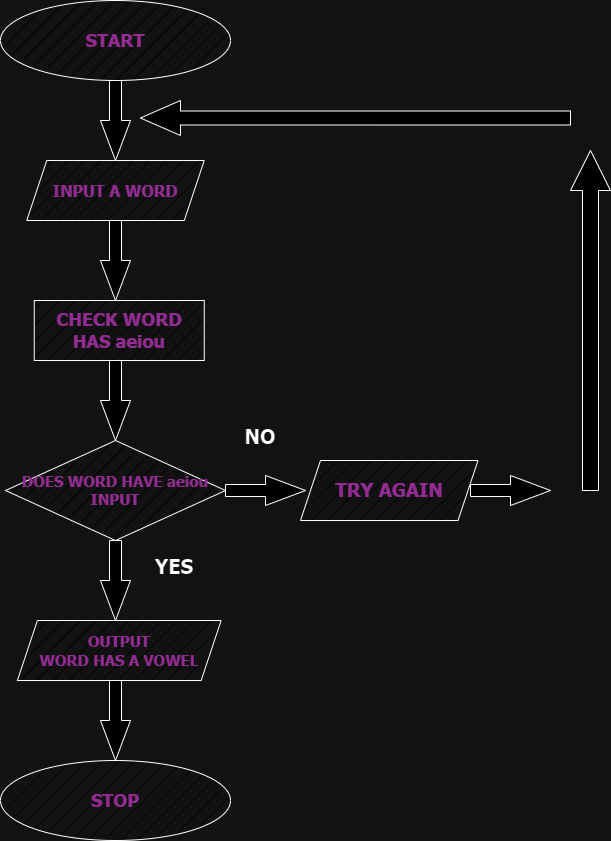

The diagram above was exported from draw.io. Its source (the exported page's mxGraphModel, read from the mxfile embedded in the PNG):
<mxGraphModel dx="996" dy="522" grid="1" gridSize="10" guides="1" tooltips="1" connect="1" arrows="1" fold="1" page="1" pageScale="1" pageWidth="827" pageHeight="1169" math="0" shadow="0">
  <root>
    <mxCell id="0" />
    <mxCell id="1" parent="0" />
    <mxCell id="iXKMeLfkvh7nugJVDuv8-4" value="" style="edgeStyle=orthogonalEdgeStyle;rounded=0;orthogonalLoop=1;jettySize=auto;html=1;entryX=0.5;entryY=0;entryDx=0;entryDy=0;" edge="1" parent="1" source="iXKMeLfkvh7nugJVDuv8-7" target="iXKMeLfkvh7nugJVDuv8-3">
      <mxGeometry relative="1" as="geometry">
        <Array as="points">
          <mxPoint x="255" y="170" />
          <mxPoint x="255" y="170" />
        </Array>
      </mxGeometry>
    </mxCell>
    <mxCell id="iXKMeLfkvh7nugJVDuv8-1" value="&lt;h4&gt;&lt;font color=&quot;#ff99ff&quot;&gt;&lt;font face=&quot;Tahoma&quot; size=&quot;1&quot;&gt;&lt;b style=&quot;font-size: 18px;&quot;&gt;START&lt;/b&gt;&lt;/font&gt;&lt;br&gt;&lt;/font&gt;&lt;/h4&gt;" style="ellipse;whiteSpace=wrap;html=1;fillStyle=hatch;" vertex="1" parent="1">
      <mxGeometry x="140" y="60" width="230" height="80" as="geometry" />
    </mxCell>
    <mxCell id="iXKMeLfkvh7nugJVDuv8-2" value="&lt;font color=&quot;#ff99ff&quot; face=&quot;Tahoma&quot; style=&quot;font-size: 18px;&quot;&gt;&lt;b&gt;CHECK WORD HAS aeiou&lt;/b&gt;&lt;/font&gt;" style="rounded=0;whiteSpace=wrap;html=1;fillStyle=hatch;" vertex="1" parent="1">
      <mxGeometry x="173.75" y="360" width="170" height="60" as="geometry" />
    </mxCell>
    <mxCell id="iXKMeLfkvh7nugJVDuv8-3" value="&lt;font style=&quot;font-size: 16px;&quot; face=&quot;Tahoma&quot;&gt;INPUT A WORD&lt;/font&gt;" style="shape=parallelogram;perimeter=parallelogramPerimeter;whiteSpace=wrap;html=1;fixedSize=1;fillStyle=hatch;fontColor=#FF99FF;fontStyle=1" vertex="1" parent="1">
      <mxGeometry x="166.25" y="220" width="177.5" height="60" as="geometry" />
    </mxCell>
    <mxCell id="iXKMeLfkvh7nugJVDuv8-7" value="" style="html=1;shadow=0;dashed=0;align=center;verticalAlign=middle;shape=mxgraph.arrows2.arrow;dy=0.6;dx=40;direction=south;notch=0;" vertex="1" parent="1">
      <mxGeometry x="240" y="140" width="30" height="80" as="geometry" />
    </mxCell>
    <mxCell id="iXKMeLfkvh7nugJVDuv8-9" value="" style="html=1;shadow=0;dashed=0;align=center;verticalAlign=middle;shape=mxgraph.arrows2.arrow;dy=0.6;dx=40;direction=south;notch=0;" vertex="1" parent="1">
      <mxGeometry x="240" y="280" width="30" height="80" as="geometry" />
    </mxCell>
    <mxCell id="iXKMeLfkvh7nugJVDuv8-10" value="&lt;font color=&quot;#ff99ff&quot; style=&quot;font-size: 15px;&quot; face=&quot;Tahoma&quot;&gt;&lt;b style=&quot;&quot;&gt;DOES WORD HAVE aeiou&lt;/b&gt;&lt;/font&gt;&lt;div style=&quot;font-size: 15px;&quot;&gt;&lt;font color=&quot;#ff99ff&quot; style=&quot;font-size: 15px;&quot; face=&quot;Tahoma&quot;&gt;&lt;b style=&quot;&quot;&gt;INPUT&lt;/b&gt;&lt;/font&gt;&lt;/div&gt;" style="rhombus;whiteSpace=wrap;html=1;fillStyle=hatch;strokeColor=default;align=center;verticalAlign=middle;fontFamily=Helvetica;fontSize=12;fontColor=default;fillColor=default;" vertex="1" parent="1">
      <mxGeometry x="145" y="500" width="220" height="100" as="geometry" />
    </mxCell>
    <mxCell id="iXKMeLfkvh7nugJVDuv8-11" value="" style="html=1;shadow=0;dashed=0;align=center;verticalAlign=middle;shape=mxgraph.arrows2.arrow;dy=0.6;dx=40;direction=south;notch=0;" vertex="1" parent="1">
      <mxGeometry x="240" y="420" width="30" height="80" as="geometry" />
    </mxCell>
    <mxCell id="iXKMeLfkvh7nugJVDuv8-12" value="" style="html=1;shadow=0;dashed=0;align=center;verticalAlign=middle;shape=mxgraph.arrows2.arrow;dy=0.6;dx=40;direction=south;notch=0;" vertex="1" parent="1">
      <mxGeometry x="240" y="600" width="30" height="80" as="geometry" />
    </mxCell>
    <mxCell id="iXKMeLfkvh7nugJVDuv8-13" value="&lt;div style=&quot;font-size: 15px;&quot;&gt;&lt;font style=&quot;font-size: 15px;&quot; face=&quot;Tahoma&quot;&gt;OUTPUT&lt;br&gt;WORD HAS A VOWEL&lt;/font&gt;&lt;/div&gt;" style="shape=parallelogram;perimeter=parallelogramPerimeter;whiteSpace=wrap;html=1;fixedSize=1;fillStyle=hatch;fontColor=#FF99FF;fontStyle=1" vertex="1" parent="1">
      <mxGeometry x="156.88" y="680" width="203.75" height="60" as="geometry" />
    </mxCell>
    <mxCell id="iXKMeLfkvh7nugJVDuv8-14" value="&lt;h4&gt;&lt;font face=&quot;Tahoma&quot; color=&quot;#ff99ff&quot;&gt;&lt;span style=&quot;font-size: 18px;&quot;&gt;STOP&lt;/span&gt;&lt;/font&gt;&lt;/h4&gt;" style="ellipse;whiteSpace=wrap;html=1;fillStyle=hatch;" vertex="1" parent="1">
      <mxGeometry x="140" y="820" width="230" height="80" as="geometry" />
    </mxCell>
    <mxCell id="iXKMeLfkvh7nugJVDuv8-15" value="" style="html=1;shadow=0;dashed=0;align=center;verticalAlign=middle;shape=mxgraph.arrows2.arrow;dy=0.6;dx=40;direction=south;notch=0;" vertex="1" parent="1">
      <mxGeometry x="240" y="740" width="30" height="80" as="geometry" />
    </mxCell>
    <mxCell id="iXKMeLfkvh7nugJVDuv8-20" value="&lt;font face=&quot;Tahoma&quot;&gt;&lt;span style=&quot;font-size: 19px;&quot;&gt;TRY AGAIN&lt;/span&gt;&lt;/font&gt;" style="shape=parallelogram;perimeter=parallelogramPerimeter;whiteSpace=wrap;html=1;fixedSize=1;fillStyle=hatch;fontColor=#FF99FF;fontStyle=1" vertex="1" parent="1">
      <mxGeometry x="440" y="520" width="177.5" height="60" as="geometry" />
    </mxCell>
    <mxCell id="iXKMeLfkvh7nugJVDuv8-21" value="" style="html=1;shadow=0;dashed=0;align=center;verticalAlign=middle;shape=mxgraph.arrows2.arrow;dy=0.6;dx=40;direction=east;notch=0;" vertex="1" parent="1">
      <mxGeometry x="365" y="535" width="80" height="30" as="geometry" />
    </mxCell>
    <mxCell id="iXKMeLfkvh7nugJVDuv8-26" value="" style="html=1;shadow=0;dashed=0;align=center;verticalAlign=middle;shape=mxgraph.arrows2.arrow;dy=0.6;dx=40;flipH=1;notch=0;fillStyle=auto;strokeColor=default;fontFamily=Helvetica;fontSize=12;fontColor=default;fillColor=default;" vertex="1" parent="1">
      <mxGeometry x="280" y="160" width="430" height="35" as="geometry" />
    </mxCell>
    <mxCell id="iXKMeLfkvh7nugJVDuv8-28" value="" style="html=1;shadow=0;dashed=0;align=center;verticalAlign=middle;shape=mxgraph.arrows2.arrow;dy=0.6;dx=40;direction=east;notch=0;" vertex="1" parent="1">
      <mxGeometry x="610" y="535" width="80" height="30" as="geometry" />
    </mxCell>
    <mxCell id="iXKMeLfkvh7nugJVDuv8-29" value="" style="html=1;shadow=0;dashed=0;align=center;verticalAlign=middle;shape=mxgraph.arrows2.arrow;dy=0.6;dx=40;direction=north;notch=0;fillStyle=auto;strokeColor=default;fontFamily=Helvetica;fontSize=12;fontColor=default;fillColor=default;" vertex="1" parent="1">
      <mxGeometry x="710" y="210" width="40" height="340" as="geometry" />
    </mxCell>
    <mxCell id="iXKMeLfkvh7nugJVDuv8-32" value="YES" style="text;html=1;align=center;verticalAlign=middle;whiteSpace=wrap;rounded=0;fontFamily=Tahoma;fontSize=20;fontColor=default;fontStyle=1" vertex="1" parent="1">
      <mxGeometry x="283.75" y="610" width="60" height="30" as="geometry" />
    </mxCell>
    <mxCell id="iXKMeLfkvh7nugJVDuv8-34" value="NO" style="text;html=1;align=center;verticalAlign=middle;whiteSpace=wrap;rounded=0;fontFamily=Tahoma;fontSize=20;fontColor=default;fontStyle=1" vertex="1" parent="1">
      <mxGeometry x="370" y="480" width="60" height="30" as="geometry" />
    </mxCell>
  </root>
</mxGraphModel>